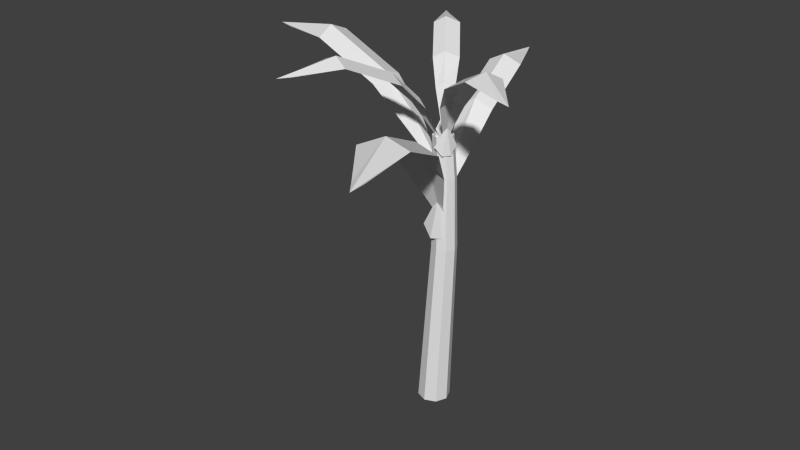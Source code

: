 # Source: bananaGrowth.blend  (saved by Blender 2.76.0; exported with 4.5.12 LTS)
import bpy
from mathutils import Matrix  # noqa: F401  (used for matrix-valued properties, if any)

bpy.ops.wm.read_factory_settings(use_empty=True)
scene = bpy.context.scene
scene.name = 'Scene'

# ---- collections
col_collection_1 = bpy.data.collections.new('Collection 1'); scene.collection.children.link(col_collection_1)

# ---- world
world_world = bpy.data.worlds.new('World'); scene.world = world_world
world_world.color = (0.05088, 0.05088, 0.05088)
world_world.use_sun_shadow = False
world_world.sun_shadow_jitter_overblur = 0.0
world_world.cycles.sampling_method = 'MANUAL'
world_world.cycles.sample_map_resolution = 256

# ---- meshes
me_cylinder = bpy.data.meshes.new('Cylinder')
me_cylinder.from_pydata([(-0.3339, 0.05074, 0.7944), (-0.1714, 0.05093, 0.7195), (-0.08804, 0.037, 0.6352), (-0.08826, -0.02885, 0.6358), (-0.1712, -0.04164, 0.7189), (-0.3339, -0.0416, 0.7943), (-0.461, 0.01182, 0.7892), (-0.4609, -0.008914, 0.7888), (-0.01576, 0.007463, 0.5503), (-0.01645, -0.007725, 0.5504), (-0.01376, 0.03959, -0.07984), (0.009175, 0.02598, 0.5284), (0.01423, 0.028, -0.07984), (0.02754, 0.01837, 0.5284), (0.02583, -1.731e-09, -0.07984), (0.03515, -1.162e-09, 0.5284), (0.01423, -0.028, -0.07984), (0.02754, -0.01837, 0.5284), (-0.01376, -0.03959, -0.07984), (0.009175, -0.02598, 0.5284), (-0.04176, -0.028, -0.07984), (-0.009192, -0.01837, 0.5284), (-0.05336, 4.721e-10, -0.07984), (-0.0168, 2.827e-10, 0.5284), (-0.04176, 0.028, -0.07984), (-0.009192, 0.01837, 0.5284), (-0.3339, 0.0002595, 0.8161), (-0.1712, 0.0002469, 0.7409), (-0.08804, 0.001224, 0.6572), (-0.4977, 0.0008334, 0.7899), (-0.02016, 6.409e-06, 0.564), (-0.006662, 0.02158, 0.507), (-0.006712, -0.02217, 0.5074), (-0.01601, 0.009052, 0.4835), (-0.01611, -0.008666, 0.4837), (0.009175, 0.0309, 0.3478), (0.03102, 0.02185, 0.3478), (0.04007, -1.468e-09, 0.3478), (0.03102, -0.02185, 0.3478), (0.009175, -0.0309, 0.3478), (-0.01267, -0.02185, 0.3478), (-0.02172, 2.514e-10, 0.3478), (-0.01267, 0.02185, 0.3478), (-1.106e-07, 0.02546, 0.6289), (0.018, 0.018, 0.6289), (0.02546, -1.113e-09, 0.6289), (0.018, -0.018, 0.6289), (-1.128e-07, -0.02546, 0.6289), (-0.018, -0.018, 0.6289), (-0.02546, 3.036e-10, 0.6289), (-0.018, 0.018, 0.6289), (0.08843, -0.3866, 0.7525), (0.0182, -0.2091, 0.6646), (-0.002491, -0.1121, 0.5656), (0.06953, -0.08398, 0.5663), (0.1192, -0.1691, 0.6638), (0.1893, -0.3468, 0.7525), (0.1857, -0.5087, 0.7465), (0.2083, -0.4996, 0.746), (-0.0004385, -0.03453, 0.4596), (0.02356, -0.02593, 0.4598), (0.1436, -0.3649, 0.778), (0.07349, -0.1871, 0.6897), (0.03659, -0.0967, 0.5914), (0.2135, -0.544, 0.7473), (0.01309, -0.03474, 0.4757), (-0.02639, -0.03327, 0.4089), (0.03166, -0.004994, 0.4143), (-0.00123, -0.03979, 0.3812), (0.0205, -0.02687, 0.3814), (0.2009, -0.198, 0.8516), (0.09092, -0.1184, 0.789), (0.04139, -0.06816, 0.7186), (0.07381, -0.02375, 0.7191), (0.1362, -0.05575, 0.7885), (0.2462, -0.1355, 0.8515), (0.3059, -0.2339, 0.8472), (0.316, -0.2198, 0.8469), (0.01676, -0.02373, 0.6432), (0.02786, -0.009391, 0.6434), (0.2256, -0.1638, 0.8697), (0.1156, -0.08408, 0.8069), (0.05893, -0.04398, 0.737), (0.3361, -0.2445, 0.8478), (0.02496, -0.01868, 0.6547), (0.0007228, -0.0329, 0.6071), (0.03139, 0.009336, 0.6074), (0.0183, -0.02718, 0.5875), (0.03078, -0.01012, 0.5876), (-0.1066, 0.1958, 0.8194), (-0.04161, 0.1104, 0.77), (-0.01568, 0.06103, 0.7143), (-0.05038, 0.03488, 0.7147), (-0.09018, 0.07337, 0.7695), (-0.1551, 0.1589, 0.8193), (-0.1777, 0.247, 0.816), (-0.1886, 0.2387, 0.8157), (-0.007236, 0.02178, 0.6548), (-0.01891, 0.01349, 0.6549), (-0.1331, 0.1756, 0.8337), (-0.06818, 0.09009, 0.7841), (-0.03448, 0.04676, 0.7288), (-0.1981, 0.2619, 0.8164), (-0.01459, 0.01985, 0.6638), (0.006995, 0.02505, 0.6263), (-0.02588, 0.0001353, 0.6265), (-0.007606, 0.02475, 0.6107), (-0.02095, 0.01471, 0.6108), (-0.001253, 0.2997, 0.712), (0.02118, 0.1572, 0.6455), (0.02038, 0.08225, 0.5707), (-0.03738, 0.07343, 0.5713), (-0.05995, 0.1444, 0.645), (-0.08221, 0.2871, 0.712), (-0.05278, 0.4058, 0.7074), (-0.07094, 0.4028, 0.7071), (0.004808, 0.02793, 0.4906), (-0.006627, 0.02406, 0.4908), (-0.04551, 0.2928, 0.7312), (-0.02323, 0.1501, 0.6645), (-0.01099, 0.07736, 0.5902), (-0.06744, 0.4365, 0.708), (-0.001605, 0.02951, 0.5028), (0.0171, 0.02426, 0.4523), (-0.01546, 0.01145, 0.4526), (0.005219, 0.03176, 0.4314), (-0.007984, 0.02664, 0.4316), (-0.1168, -0.249, 0.8434), (-0.07867, -0.1179, 0.7804), (-0.0478, -0.05396, 0.7096), (0.00523, -0.06965, 0.7101), (-0.003999, -0.1395, 0.7799), (-0.04237, -0.2707, 0.8433), (-0.1154, -0.3606, 0.839), (-0.09863, -0.3654, 0.8387), (-0.01404, -0.0156, 0.6338), (0.003291, -0.02127, 0.634), (-0.07611, -0.2608, 0.8616), (-0.03777, -0.1297, 0.7984), (-0.01896, -0.0624, 0.7281), (-0.1152, -0.3928, 0.8396), (-0.006489, -0.02166, 0.6454), (-0.02816, -0.003515, 0.5975), (0.02222, -0.01828, 0.5978), (-0.0168, -0.01823, 0.5778), (0.003589, -0.02428, 0.5779)], [], [(26, 0, 6, 29), (30, 8, 2, 28), (28, 2, 1, 27), (27, 1, 0, 26), (35, 11, 13, 36), (36, 13, 15, 37), (37, 15, 17, 38), (38, 17, 19, 39), (39, 19, 21, 40), (40, 21, 23, 41), (25, 23, 49, 50), (42, 25, 11, 35), (41, 23, 25, 42), (10, 12, 14, 16, 18, 20, 22, 24), (4, 27, 26, 5), (3, 28, 27, 4), (9, 30, 28, 3), (5, 26, 29, 7), (31, 8, 30, 33), (32, 34, 30, 9), (34, 33, 30), (22, 41, 42, 24), (24, 42, 35, 10), (20, 40, 41, 22), (18, 39, 40, 20), (16, 38, 39, 18), (14, 37, 38, 16), (12, 36, 37, 14), (10, 35, 36, 12), (44, 43, 50, 49, 48, 47, 46, 45), (15, 13, 44, 45), (21, 19, 47, 48), (11, 25, 50, 43), (13, 11, 43, 44), (17, 15, 45, 46), (23, 21, 48, 49), (19, 17, 46, 47), (61, 51, 57, 64), (65, 59, 53, 63), (63, 53, 52, 62), (62, 52, 51, 61), (55, 62, 61, 56), (54, 63, 62, 55), (60, 65, 63, 54), (56, 61, 64, 58), (66, 59, 65, 68), (67, 69, 65, 60), (69, 68, 65), (80, 70, 76, 83), (84, 78, 72, 82), (82, 72, 71, 81), (81, 71, 70, 80), (74, 81, 80, 75), (73, 82, 81, 74), (79, 84, 82, 73), (75, 80, 83, 77), (85, 78, 84, 87), (86, 88, 84, 79), (88, 87, 84), (99, 89, 95, 102), (103, 97, 91, 101), (101, 91, 90, 100), (100, 90, 89, 99), (93, 100, 99, 94), (92, 101, 100, 93), (98, 103, 101, 92), (94, 99, 102, 96), (104, 97, 103, 106), (105, 107, 103, 98), (107, 106, 103), (118, 108, 114, 121), (122, 116, 110, 120), (120, 110, 109, 119), (119, 109, 108, 118), (112, 119, 118, 113), (111, 120, 119, 112), (117, 122, 120, 111), (113, 118, 121, 115), (123, 116, 122, 125), (124, 126, 122, 117), (126, 125, 122), (137, 127, 133, 140), (141, 135, 129, 139), (139, 129, 128, 138), (138, 128, 127, 137), (131, 138, 137, 132), (130, 139, 138, 131), (136, 141, 139, 130), (132, 137, 140, 134), (142, 135, 141, 144), (143, 145, 141, 136), (145, 144, 141)])
_uv = me_cylinder.uv_layers.new(name='UVMap')
_uv.uv.foreach_set('vector', [0.3846, 0.6367, 0.3718, 0.639, 0.3563, 0.6313, 0.3531, 0.6295, 0.4676, 0.5859, 0.4677, 0.5845, 0.4374, 0.6063, 0.4473, 0.6061, 0.4473, 0.6061, 0.4374, 0.6063, 0.4076, 0.625, 0.4215, 0.6226, 0.4215, 0.6226, 0.4076, 0.625, 0.3718, 0.639, 0.3846, 0.6367, 0.7612, 0.555, 0.4972, 0.5975, 0.5227, 0.596, 0.6688, 0.5535, 0.6688, 0.5535, 0.5227, 0.596, 0.5307, 0.5917, 0.6177, 0.5492, 0.6177, 0.5492, 0.5307, 0.5917, 0.521, 0.5871, 0.5662, 0.5447, 0.5662, 0.5447, 0.521, 0.5871, 0.502, 0.585, 0.5062, 0.5425, 0.5062, 0.5425, 0.502, 0.585, 0.4822, 0.5865, 0.4449, 0.544, 0.4449, 0.544, 0.4822, 0.5865, 0.47, 0.5907, 0.3917, 0.5483, 0.4741, 0.5953, 0.47, 0.5907, 0.47, 0.5907, 0.4741, 0.5953, 0.3426, 0.5528, 0.4741, 0.5953, 0.4972, 0.5975, 0.2612, 0.555, 0.3917, 0.5483, 0.47, 0.5907, 0.4741, 0.5953, 0.3426, 0.5528, 1.025, 0.5125, 0.8148, 0.511, 0.7048, 0.5068, 0.6115, 0.5022, 0.5103, 0.5, 0.4076, 0.5015, 1.313, 0.5058, 1.211, 0.5104, 0.4269, 0.6123, 0.4215, 0.6226, 0.3846, 0.6367, 0.39, 0.6264, 0.4505, 0.5975, 0.4473, 0.6061, 0.4215, 0.6226, 0.4269, 0.6123, 0.4708, 0.5816, 0.4676, 0.5859, 0.4473, 0.6061, 0.4505, 0.5975, 0.39, 0.6264, 0.3846, 0.6367, 0.3531, 0.6295, 0.3601, 0.6284, 0.4668, 0.5783, 0.4677, 0.5845, 0.4676, 0.5859, 0.4573, 0.5708, 0.4779, 0.5698, 0.4632, 0.5674, 0.4676, 0.5859, 0.4708, 0.5816, 0.4632, 0.5674, 0.4573, 0.5708, 0.4676, 0.5859, 0.3135, 0.5058, 0.3917, 0.5483, 0.3426, 0.5528, 0.2111, 0.5104, 0.2111, 0.5104, 0.3426, 0.5528, 0.2612, 0.555, 0.02529, 0.5125, 0.4076, 0.5015, 0.4449, 0.544, 0.3917, 0.5483, 0.3135, 0.5058, 0.5103, 0.5, 0.5062, 0.5425, 0.4449, 0.544, 0.4076, 0.5015, 0.6115, 0.5022, 0.5662, 0.5447, 0.5062, 0.5425, 0.5103, 0.5, 0.7048, 0.5068, 0.6177, 0.5492, 0.5662, 0.5447, 0.6115, 0.5022, 0.8148, 0.511, 0.6688, 0.5535, 0.6177, 0.5492, 0.7048, 0.5068, 1.025, 0.5125, 0.7612, 0.555, 0.6688, 0.5535, 0.8148, 0.511, 0.5227, 0.596, 0.4972, 0.5975, 0.4741, 0.5953, 0.47, 0.5907, 0.4822, 0.5865, 0.502, 0.585, 0.521, 0.5871, 0.5307, 0.5917, 0.5307, 0.5917, 0.5227, 0.596, 0.5227, 0.596, 0.5307, 0.5917, 0.4822, 0.5865, 0.502, 0.585, 0.502, 0.585, 0.4822, 0.5865, 0.4972, 0.5975, 0.4741, 0.5953, 0.4741, 0.5953, 0.4972, 0.5975, 0.5227, 0.596, 0.4972, 0.5975, 0.4972, 0.5975, 0.5227, 0.596, 0.521, 0.5871, 0.5307, 0.5917, 0.5307, 0.5917, 0.521, 0.5871, 0.47, 0.5907, 0.4822, 0.5865, 0.4822, 0.5865, 0.47, 0.5907, 0.502, 0.585, 0.521, 0.5871, 0.521, 0.5871, 0.502, 0.585, 0.3846, 0.6367, 0.3718, 0.639, 0.3563, 0.6313, 0.3531, 0.6295, 0.4676, 0.5859, 0.4677, 0.5845, 0.4374, 0.6063, 0.4473, 0.6061, 0.4473, 0.6061, 0.4374, 0.6063, 0.4076, 0.625, 0.4215, 0.6226, 0.4215, 0.6226, 0.4076, 0.625, 0.3718, 0.639, 0.3846, 0.6367, 0.4269, 0.6123, 0.4215, 0.6226, 0.3846, 0.6367, 0.39, 0.6264, 0.4505, 0.5975, 0.4473, 0.6061, 0.4215, 0.6226, 0.4269, 0.6123, 0.4708, 0.5816, 0.4676, 0.5859, 0.4473, 0.6061, 0.4505, 0.5975, 0.39, 0.6264, 0.3846, 0.6367, 0.3531, 0.6295, 0.3601, 0.6284, 0.4668, 0.5783, 0.4677, 0.5845, 0.4676, 0.5859, 0.4573, 0.5708, 0.4779, 0.5698, 0.4632, 0.5674, 0.4676, 0.5859, 0.4708, 0.5816, 0.4632, 0.5674, 0.4573, 0.5708, 0.4676, 0.5859, 0.3846, 0.6367, 0.3718, 0.639, 0.3563, 0.6313, 0.3531, 0.6295, 0.4676, 0.5859, 0.4677, 0.5845, 0.4374, 0.6063, 0.4473, 0.6061, 0.4473, 0.6061, 0.4374, 0.6063, 0.4076, 0.625, 0.4215, 0.6226, 0.4215, 0.6226, 0.4076, 0.625, 0.3718, 0.639, 0.3846, 0.6367, 0.4269, 0.6123, 0.4215, 0.6226, 0.3846, 0.6367, 0.39, 0.6264, 0.4505, 0.5975, 0.4473, 0.6061, 0.4215, 0.6226, 0.4269, 0.6123, 0.4708, 0.5816, 0.4676, 0.5859, 0.4473, 0.6061, 0.4505, 0.5975, 0.39, 0.6264, 0.3846, 0.6367, 0.3531, 0.6295, 0.3601, 0.6284, 0.4668, 0.5783, 0.4677, 0.5845, 0.4676, 0.5859, 0.4573, 0.5708, 0.4779, 0.5698, 0.4632, 0.5674, 0.4676, 0.5859, 0.4708, 0.5816, 0.4632, 0.5674, 0.4573, 0.5708, 0.4676, 0.5859, 0.3846, 0.6367, 0.3718, 0.639, 0.3563, 0.6313, 0.3531, 0.6295, 0.4676, 0.5859, 0.4677, 0.5845, 0.4374, 0.6063, 0.4473, 0.6061, 0.4473, 0.6061, 0.4374, 0.6063, 0.4076, 0.625, 0.4215, 0.6226, 0.4215, 0.6226, 0.4076, 0.625, 0.3718, 0.639, 0.3846, 0.6367, 0.4269, 0.6123, 0.4215, 0.6226, 0.3846, 0.6367, 0.39, 0.6264, 0.4505, 0.5975, 0.4473, 0.6061, 0.4215, 0.6226, 0.4269, 0.6123, 0.4708, 0.5816, 0.4676, 0.5859, 0.4473, 0.6061, 0.4505, 0.5975, 0.39, 0.6264, 0.3846, 0.6367, 0.3531, 0.6295, 0.3601, 0.6284, 0.4668, 0.5783, 0.4677, 0.5845, 0.4676, 0.5859, 0.4573, 0.5708, 0.4779, 0.5698, 0.4632, 0.5674, 0.4676, 0.5859, 0.4708, 0.5816, 0.4632, 0.5674, 0.4573, 0.5708, 0.4676, 0.5859, 0.3846, 0.6367, 0.3718, 0.639, 0.3563, 0.6313, 0.3531, 0.6295, 0.4676, 0.5859, 0.4677, 0.5845, 0.4374, 0.6063, 0.4473, 0.6061, 0.4473, 0.6061, 0.4374, 0.6063, 0.4076, 0.625, 0.4215, 0.6226, 0.4215, 0.6226, 0.4076, 0.625, 0.3718, 0.639, 0.3846, 0.6367, 0.4269, 0.6123, 0.4215, 0.6226, 0.3846, 0.6367, 0.39, 0.6264, 0.4505, 0.5975, 0.4473, 0.6061, 0.4215, 0.6226, 0.4269, 0.6123, 0.4708, 0.5816, 0.4676, 0.5859, 0.4473, 0.6061, 0.4505, 0.5975, 0.39, 0.6264, 0.3846, 0.6367, 0.3531, 0.6295, 0.3601, 0.6284, 0.4668, 0.5783, 0.4677, 0.5845, 0.4676, 0.5859, 0.4573, 0.5708, 0.4779, 0.5698, 0.4632, 0.5674, 0.4676, 0.5859, 0.4708, 0.5816, 0.4632, 0.5674, 0.4573, 0.5708, 0.4676, 0.5859, 0.3846, 0.6367, 0.3718, 0.639, 0.3563, 0.6313, 0.3531, 0.6295, 0.4676, 0.5859, 0.4677, 0.5845, 0.4374, 0.6063, 0.4473, 0.6061, 0.4473, 0.6061, 0.4374, 0.6063, 0.4076, 0.625, 0.4215, 0.6226, 0.4215, 0.6226, 0.4076, 0.625, 0.3718, 0.639, 0.3846, 0.6367, 0.4269, 0.6123, 0.4215, 0.6226, 0.3846, 0.6367, 0.39, 0.6264, 0.4505, 0.5975, 0.4473, 0.6061, 0.4215, 0.6226, 0.4269, 0.6123, 0.4708, 0.5816, 0.4676, 0.5859, 0.4473, 0.6061, 0.4505, 0.5975, 0.39, 0.6264, 0.3846, 0.6367, 0.3531, 0.6295, 0.3601, 0.6284, 0.4668, 0.5783, 0.4677, 0.5845, 0.4676, 0.5859, 0.4573, 0.5708, 0.4779, 0.5698, 0.4632, 0.5674, 0.4676, 0.5859, 0.4708, 0.5816, 0.4632, 0.5674, 0.4573, 0.5708, 0.4676, 0.5859])
me_cylinder.use_remesh_preserve_volume = False
me_cylinder.use_remesh_preserve_attributes = False
me_cylinder.use_mirror_vertex_groups = False
me_cylinder.update()

# ---- objects
ob_bananagrowth = bpy.data.objects.new('bananaGrowth', me_cylinder)

# ---- transforms, parenting, visibility, modifiers, constraints
ob_bananagrowth.location = (0.0, 0.0, 0.0)
ob_bananagrowth.lineart.crease_threshold = 0.0

# ---- collection membership
col_collection_1.objects.link(ob_bananagrowth)

# ---- scene / render settings (as saved in the file)
scene.frame_start = 1; scene.frame_end = 250; scene.frame_set(1)
scene.render.engine = 'BLENDER_EEVEE_NEXT'
scene.render.resolution_percentage = 50
scene.render.dither_intensity = 0.0
scene.cycles.use_denoising = False
scene.cycles.samples = 10
scene.cycles.sampling_pattern = 'TABULATED_SOBOL'
scene.cycles.light_sampling_threshold = 0.0
scene.cycles.use_adaptive_sampling = False
scene.cycles.use_light_tree = False
scene.cycles.blur_glossy = 0.0
scene.cycles.pixel_filter_type = 'GAUSSIAN'
scene.cycles.sample_clamp_indirect = 0.0
scene.view_settings.view_transform = 'Standard'
bpy.context.view_layer.update()

# ---- added for rendering (the .blend has no active camera and no usable light): camera, sun
cam_auto = bpy.data.cameras.new('AutoCamera')
cam_auto.lens = 50.0
cam_auto.sensor_width = 36.0
cam_auto.clip_end = 1000.0
ob_auto_camera = bpy.data.objects.new('AutoCamera', cam_auto)
scene.collection.objects.link(ob_auto_camera)
ob_auto_camera.location = (1.39902, -1.82956, 1.57876)
ob_auto_camera.rotation_euler = (1.09748, -7.21219e-08, 0.694738)
scene.camera = ob_auto_camera
light_auto_sun = bpy.data.lights.new('AutoSun', 'SUN')
light_auto_sun.energy = 3.0
light_auto_sun.angle = 0.0523599
ob_auto_sun = bpy.data.objects.new('AutoSun', light_auto_sun)
scene.collection.objects.link(ob_auto_sun)
ob_auto_sun.rotation_euler = (0.872665, 0.174533, 0.523599)
bpy.context.view_layer.update()
